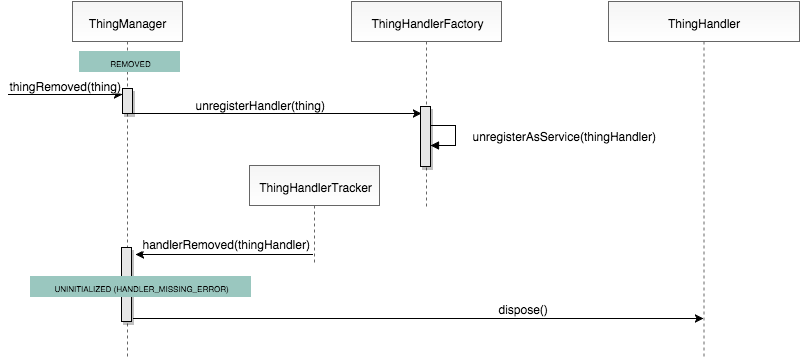

The diagram above was exported from draw.io. Its source (the exported page's mxGraphModel, read from the mxfile embedded in the PNG):
<mxGraphModel dx="954" dy="649" grid="1" gridSize="10" guides="1" tooltips="1" connect="1" arrows="1" fold="1" page="1" pageScale="1" pageWidth="826" pageHeight="1169" background="#ffffff" math="0">
  <root>
    <mxCell id="0" />
    <mxCell id="1" parent="0" />
    <mxCell id="12" value="" style="rounded=0;html=1;exitX=1;exitY=1;exitPerimeter=0;entryX=0.1;entryY=0.117;entryPerimeter=0;" parent="1" source="94" target="118" edge="1">
      <mxGeometry relative="1" as="geometry">
        <mxPoint x="131" y="159" as="sourcePoint" />
        <mxPoint x="420" y="156" as="targetPoint" />
      </mxGeometry>
    </mxCell>
    <mxCell id="13" value="unregisterHandler(thing)" style="text;html=1;resizable=0;points=[];;align=center;verticalAlign=middle;labelBackgroundColor=#ffffff;" parent="12" vertex="1" connectable="0">
      <mxGeometry x="0.078" y="27" relative="1" as="geometry">
        <mxPoint x="-29" y="17" as="offset" />
      </mxGeometry>
    </mxCell>
    <mxCell id="2" value="ThingManager" style="shape=umlLifeline;perimeter=lifelinePerimeter;whiteSpace=wrap;html=1;container=1;collapsible=0;recursiveResize=0;plain-gray;gradientColor=#FFFFFF;" parent="1" vertex="1">
      <mxGeometry x="74" y="45" width="110" height="355" as="geometry" />
    </mxCell>
    <mxCell id="94" value="" style="html=1;points=[];perimeter=orthogonalPerimeter;shadow=1;strokeColor=#000000;fillColor=#E6E6E6;" parent="2" vertex="1">
      <mxGeometry x="50" y="87" width="10" height="25" as="geometry" />
    </mxCell>
    <mxCell id="95" value="" style="html=1;points=[];perimeter=orthogonalPerimeter;shadow=1;strokeColor=#000000;fillColor=#E6E6E6;" parent="2" vertex="1">
      <mxGeometry x="49" y="246" width="10" height="74" as="geometry" />
    </mxCell>
    <mxCell id="3" value="ThingHandlerFactory" style="shape=umlLifeline;perimeter=lifelinePerimeter;whiteSpace=wrap;html=1;container=1;collapsible=0;recursiveResize=0;plain-gray;gradientColor=#FFFFFF;" parent="1" vertex="1">
      <mxGeometry x="353" y="45" width="150" height="205" as="geometry" />
    </mxCell>
    <mxCell id="118" value="" style="html=1;points=[];perimeter=orthogonalPerimeter;shadow=1;strokeColor=#000000;fillColor=#E6E6E6;" parent="3" vertex="1">
      <mxGeometry x="69" y="105" width="10" height="60" as="geometry" />
    </mxCell>
    <mxCell id="6" value="ThingHandler" style="shape=umlLifeline;perimeter=lifelinePerimeter;whiteSpace=wrap;html=1;container=1;collapsible=0;recursiveResize=0;plain-gray;gradientColor=#FFFFFF;" parent="1" vertex="1">
      <mxGeometry x="610" y="45" width="191" height="355" as="geometry" />
    </mxCell>
    <mxCell id="25" value="" style="edgeStyle=orthogonalEdgeStyle;rounded=0;html=1;" parent="1" edge="1">
      <mxGeometry x="-81.5" y="138" as="geometry">
        <mxPoint x="10" y="138" as="sourcePoint" />
        <mxPoint x="123.5" y="138" as="targetPoint" />
        <Array as="points">
          <mxPoint x="29" y="138" />
          <mxPoint x="29" y="138" />
        </Array>
      </mxGeometry>
    </mxCell>
    <mxCell id="26" value="thingRemoved(thing)" style="text;html=1;resizable=0;points=[];;align=center;verticalAlign=middle;labelBackgroundColor=#ffffff;" parent="25" vertex="1" connectable="0">
      <mxGeometry x="0.078" y="27" relative="1" as="geometry">
        <mxPoint x="-5" y="17" as="offset" />
      </mxGeometry>
    </mxCell>
    <mxCell id="38" value="" style="rounded=0;html=1;exitX=1.2;exitY=0.959;exitPerimeter=0;" parent="1" edge="1" source="95">
      <mxGeometry x="453.5" y="355" as="geometry">
        <mxPoint x="141" y="362" as="sourcePoint" />
        <mxPoint x="705" y="362" as="targetPoint" />
      </mxGeometry>
    </mxCell>
    <mxCell id="39" value="dispose()" style="text;html=1;resizable=0;points=[];;align=center;verticalAlign=middle;labelBackgroundColor=#ffffff;" parent="38" vertex="1" connectable="0">
      <mxGeometry x="-0.1286" y="-5" relative="1" as="geometry">
        <mxPoint x="141" y="-16" as="offset" />
      </mxGeometry>
    </mxCell>
    <mxCell id="62" value="&lt;p&gt;&lt;font style=&quot;font-size: 8px&quot;&gt;REMOVED&lt;/font&gt;&lt;/p&gt;" style="rounded=1;whiteSpace=wrap;html=1;strokeColor=#9AC7BF;fillColor=#9AC7BF;arcSize=0;" parent="1" vertex="1">
      <mxGeometry x="81" y="95" width="100" height="20" as="geometry" />
    </mxCell>
    <mxCell id="66" value="&lt;p&gt;&lt;font style=&quot;font-size: 8px&quot;&gt;UNINITIALIZED (HANDLER_MISSING_ERROR)&lt;/font&gt;&lt;/p&gt;" style="rounded=1;whiteSpace=wrap;html=1;strokeColor=#9AC7BF;fillColor=#9AC7BF;arcSize=0;" parent="1" vertex="1">
      <mxGeometry x="32" y="320" width="220" height="20" as="geometry" />
    </mxCell>
    <mxCell id="90" value="&lt;p&gt;ThingHandlerTracker&lt;/p&gt;" style="shape=umlLifeline;perimeter=lifelinePerimeter;whiteSpace=wrap;html=1;container=1;collapsible=0;recursiveResize=0;plain-gray;gradientColor=#FFFFFF;" parent="1" vertex="1">
      <mxGeometry x="251" y="209" width="130" height="100" as="geometry" />
    </mxCell>
    <mxCell id="91" value="" style="rounded=0;html=1;exitX=0.485;exitY=0.89;exitPerimeter=0;entryX=1.4;entryY=0.095;entryPerimeter=0;" parent="1" source="90" target="95" edge="1">
      <mxGeometry x="188.5" y="296" as="geometry">
        <mxPoint x="310" y="284" as="sourcePoint" />
        <mxPoint x="141" y="298" as="targetPoint" />
      </mxGeometry>
    </mxCell>
    <mxCell id="92" value="handlerRemoved(thingHandler)" style="text;html=1;resizable=0;points=[];;align=center;verticalAlign=middle;labelBackgroundColor=#ffffff;" parent="91" vertex="1" connectable="0">
      <mxGeometry x="-0.1286" y="-5" relative="1" as="geometry">
        <mxPoint x="-10" y="-7" as="offset" />
      </mxGeometry>
    </mxCell>
    <mxCell id="116" value="&lt;span&gt;&lt;font style=&quot;font-size: 12px&quot;&gt;unregisterAsService(thingHandler)&lt;/font&gt;&lt;/span&gt;&lt;br&gt;" style="edgeStyle=orthogonalEdgeStyle;html=1;align=left;spacingLeft=2;endArrow=block;rounded=0;entryX=1;entryY=0;" parent="1" edge="1">
      <mxGeometry x="-13" y="-41" as="geometry">
        <mxPoint x="432" y="169" as="sourcePoint" />
        <Array as="points">
          <mxPoint x="457" y="169" />
          <mxPoint x="457" y="189" />
        </Array>
        <mxPoint x="432" y="189" as="targetPoint" />
        <mxPoint x="38" as="offset" />
      </mxGeometry>
    </mxCell>
  </root>
</mxGraphModel>